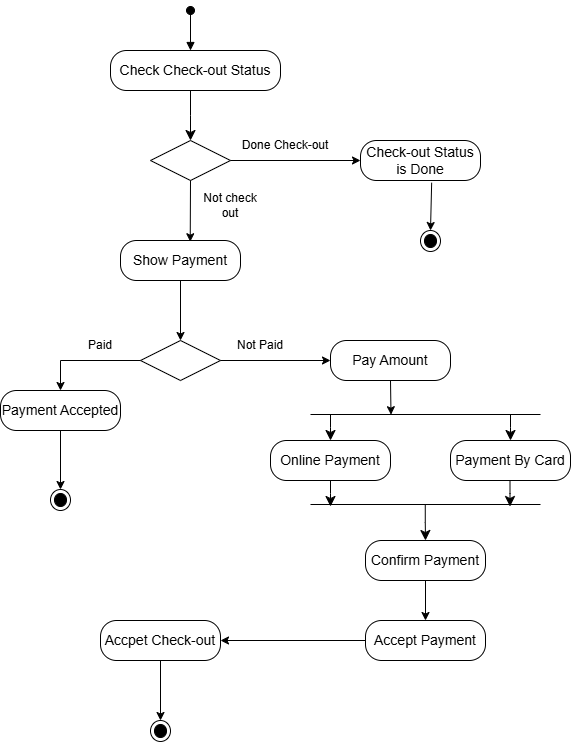

The diagram above was exported from draw.io. Its source (the exported page's mxGraphModel, read from the mxfile embedded in the PNG):
<mxGraphModel dx="1050" dy="557" grid="1" gridSize="10" guides="1" tooltips="1" connect="1" arrows="1" fold="1" page="1" pageScale="1" pageWidth="850" pageHeight="1100" math="0" shadow="0">
  <root>
    <mxCell id="0" />
    <mxCell id="1" parent="0" />
    <mxCell id="gJxIXkd51eGey7j-qywS-6" value="&lt;font style=&quot;font-size: 14px;&quot;&gt;Check Check-out Status&lt;/font&gt;" style="rounded=1;whiteSpace=wrap;html=1;arcSize=40;" parent="1" vertex="1">
      <mxGeometry x="320" y="160" width="170" height="40" as="geometry" />
    </mxCell>
    <mxCell id="gJxIXkd51eGey7j-qywS-7" value="" style="rhombus;whiteSpace=wrap;html=1;" parent="1" vertex="1">
      <mxGeometry x="360" y="250" width="80" height="40" as="geometry" />
    </mxCell>
    <mxCell id="gJxIXkd51eGey7j-qywS-10" value="&lt;font style=&quot;font-size: 14px;&quot;&gt;Check-out Status is Done&lt;/font&gt;" style="rounded=1;whiteSpace=wrap;html=1;arcSize=40;" parent="1" vertex="1">
      <mxGeometry x="570" y="250" width="120" height="40" as="geometry" />
    </mxCell>
    <mxCell id="gJxIXkd51eGey7j-qywS-13" value="&lt;font style=&quot;font-size: 14px;&quot;&gt;Show Payment&lt;/font&gt;" style="rounded=1;whiteSpace=wrap;html=1;arcSize=40;" parent="1" vertex="1">
      <mxGeometry x="330" y="350" width="120" height="40" as="geometry" />
    </mxCell>
    <mxCell id="gJxIXkd51eGey7j-qywS-15" value="" style="rhombus;whiteSpace=wrap;html=1;" parent="1" vertex="1">
      <mxGeometry x="350" y="450" width="80" height="40" as="geometry" />
    </mxCell>
    <mxCell id="gJxIXkd51eGey7j-qywS-18" value="&lt;font style=&quot;font-size: 14px;&quot;&gt;Pay Amount&lt;/font&gt;" style="rounded=1;whiteSpace=wrap;html=1;arcSize=40;" parent="1" vertex="1">
      <mxGeometry x="540" y="450" width="120" height="40" as="geometry" />
    </mxCell>
    <mxCell id="gJxIXkd51eGey7j-qywS-20" value="" style="line;strokeWidth=1;fillColor=none;align=left;verticalAlign=middle;spacingTop=-1;spacingLeft=3;spacingRight=3;rotatable=0;labelPosition=right;points=[];portConstraint=eastwest;strokeColor=inherit;" parent="1" vertex="1">
      <mxGeometry x="520" y="520" width="230" height="8" as="geometry" />
    </mxCell>
    <mxCell id="gJxIXkd51eGey7j-qywS-25" value="" style="edgeStyle=elbowEdgeStyle;elbow=vertical;endArrow=classic;html=1;curved=0;rounded=0;endSize=8;startSize=8;" parent="1" edge="1">
      <mxGeometry width="50" height="50" relative="1" as="geometry">
        <mxPoint x="540" y="524" as="sourcePoint" />
        <mxPoint x="540" y="550" as="targetPoint" />
        <Array as="points" />
      </mxGeometry>
    </mxCell>
    <mxCell id="gJxIXkd51eGey7j-qywS-26" value="" style="edgeStyle=elbowEdgeStyle;elbow=vertical;endArrow=classic;html=1;curved=0;rounded=0;endSize=8;startSize=8;" parent="1" edge="1">
      <mxGeometry width="50" height="50" relative="1" as="geometry">
        <mxPoint x="720" y="524" as="sourcePoint" />
        <mxPoint x="720" y="550" as="targetPoint" />
        <Array as="points" />
      </mxGeometry>
    </mxCell>
    <mxCell id="gJxIXkd51eGey7j-qywS-27" value="&lt;span style=&quot;font-size: 14px;&quot;&gt;Online Payment&lt;/span&gt;" style="rounded=1;whiteSpace=wrap;html=1;arcSize=40;" parent="1" vertex="1">
      <mxGeometry x="480" y="550" width="120" height="40" as="geometry" />
    </mxCell>
    <mxCell id="gJxIXkd51eGey7j-qywS-29" value="&lt;span style=&quot;font-size: 14px;&quot;&gt;Payment By Card&lt;/span&gt;" style="rounded=1;whiteSpace=wrap;html=1;arcSize=40;" parent="1" vertex="1">
      <mxGeometry x="660" y="550" width="120" height="40" as="geometry" />
    </mxCell>
    <mxCell id="gJxIXkd51eGey7j-qywS-30" value="" style="edgeStyle=elbowEdgeStyle;elbow=vertical;endArrow=classic;html=1;curved=0;rounded=0;endSize=8;startSize=8;" parent="1" edge="1">
      <mxGeometry width="50" height="50" relative="1" as="geometry">
        <mxPoint x="540" y="590" as="sourcePoint" />
        <mxPoint x="540" y="616" as="targetPoint" />
        <Array as="points" />
      </mxGeometry>
    </mxCell>
    <mxCell id="gJxIXkd51eGey7j-qywS-31" value="" style="edgeStyle=elbowEdgeStyle;elbow=vertical;endArrow=classic;html=1;curved=0;rounded=0;endSize=8;startSize=8;" parent="1" edge="1">
      <mxGeometry width="50" height="50" relative="1" as="geometry">
        <mxPoint x="719.5" y="590" as="sourcePoint" />
        <mxPoint x="719.5" y="616" as="targetPoint" />
        <Array as="points" />
      </mxGeometry>
    </mxCell>
    <mxCell id="gJxIXkd51eGey7j-qywS-32" value="" style="line;strokeWidth=1;fillColor=none;align=left;verticalAlign=middle;spacingTop=-1;spacingLeft=3;spacingRight=3;rotatable=0;labelPosition=right;points=[];portConstraint=eastwest;strokeColor=inherit;" parent="1" vertex="1">
      <mxGeometry x="520" y="610" width="230" height="8" as="geometry" />
    </mxCell>
    <mxCell id="gJxIXkd51eGey7j-qywS-36" value="&lt;font style=&quot;font-size: 14px;&quot;&gt;Payment Accepted&lt;/font&gt;" style="rounded=1;whiteSpace=wrap;html=1;arcSize=40;" parent="1" vertex="1">
      <mxGeometry x="210" y="500" width="120" height="40" as="geometry" />
    </mxCell>
    <mxCell id="gJxIXkd51eGey7j-qywS-38" value="" style="ellipse;html=1;shape=endState;fillColor=#000000;strokeColor=#000000;" parent="1" vertex="1">
      <mxGeometry x="260" y="599" width="20" height="21" as="geometry" />
    </mxCell>
    <mxCell id="gJxIXkd51eGey7j-qywS-39" value="" style="ellipse;html=1;shape=endState;fillColor=#000000;strokeColor=#000000;" parent="1" vertex="1">
      <mxGeometry x="630" y="340" width="20" height="21" as="geometry" />
    </mxCell>
    <mxCell id="gJxIXkd51eGey7j-qywS-41" value="&lt;font style=&quot;font-size: 14px;&quot;&gt;Confirm Payment&lt;/font&gt;" style="rounded=1;whiteSpace=wrap;html=1;arcSize=40;" parent="1" vertex="1">
      <mxGeometry x="575" y="650" width="120" height="40" as="geometry" />
    </mxCell>
    <mxCell id="gJxIXkd51eGey7j-qywS-43" value="" style="edgeStyle=elbowEdgeStyle;elbow=vertical;endArrow=classic;html=1;curved=0;rounded=0;endSize=8;startSize=8;exitX=0.499;exitY=0.575;exitDx=0;exitDy=0;exitPerimeter=0;" parent="1" source="gJxIXkd51eGey7j-qywS-32" target="gJxIXkd51eGey7j-qywS-41" edge="1">
      <mxGeometry width="50" height="50" relative="1" as="geometry">
        <mxPoint x="629" y="618" as="sourcePoint" />
        <mxPoint x="629" y="644" as="targetPoint" />
        <Array as="points" />
      </mxGeometry>
    </mxCell>
    <mxCell id="gJxIXkd51eGey7j-qywS-44" value="&lt;font style=&quot;font-size: 14px;&quot;&gt;Accept Payment&lt;/font&gt;" style="rounded=1;whiteSpace=wrap;html=1;arcSize=40;" parent="1" vertex="1">
      <mxGeometry x="575" y="730" width="120" height="40" as="geometry" />
    </mxCell>
    <mxCell id="gJxIXkd51eGey7j-qywS-46" value="&lt;font style=&quot;font-size: 14px;&quot;&gt;Accpet Check-out&lt;/font&gt;" style="rounded=1;whiteSpace=wrap;html=1;arcSize=40;" parent="1" vertex="1">
      <mxGeometry x="310" y="730" width="120" height="40" as="geometry" />
    </mxCell>
    <mxCell id="gJxIXkd51eGey7j-qywS-48" value="" style="ellipse;html=1;shape=endState;fillColor=#000000;strokeColor=#000000;" parent="1" vertex="1">
      <mxGeometry x="360" y="830" width="20" height="21" as="geometry" />
    </mxCell>
    <mxCell id="U21-hwTij9cJblpQHwMy-1" value="" style="edgeStyle=elbowEdgeStyle;elbow=vertical;endArrow=classic;html=1;curved=0;rounded=0;endSize=8;startSize=8;entryX=0.5;entryY=0;entryDx=0;entryDy=0;" parent="1" target="gJxIXkd51eGey7j-qywS-7" edge="1">
      <mxGeometry width="50" height="50" relative="1" as="geometry">
        <mxPoint x="400" y="200" as="sourcePoint" />
        <mxPoint x="550" y="560" as="targetPoint" />
        <Array as="points" />
      </mxGeometry>
    </mxCell>
    <mxCell id="U21-hwTij9cJblpQHwMy-2" value="" style="endArrow=classic;html=1;rounded=0;exitX=1;exitY=0.5;exitDx=0;exitDy=0;entryX=0;entryY=0.5;entryDx=0;entryDy=0;" parent="1" source="gJxIXkd51eGey7j-qywS-7" target="gJxIXkd51eGey7j-qywS-10" edge="1">
      <mxGeometry width="50" height="50" relative="1" as="geometry">
        <mxPoint x="480" y="260" as="sourcePoint" />
        <mxPoint x="470" y="450" as="targetPoint" />
      </mxGeometry>
    </mxCell>
    <mxCell id="U21-hwTij9cJblpQHwMy-3" value="" style="endArrow=classic;html=1;rounded=0;exitX=0.5;exitY=1;exitDx=0;exitDy=0;entryX=0.581;entryY=0.031;entryDx=0;entryDy=0;entryPerimeter=0;" parent="1" source="gJxIXkd51eGey7j-qywS-7" target="gJxIXkd51eGey7j-qywS-13" edge="1">
      <mxGeometry width="50" height="50" relative="1" as="geometry">
        <mxPoint x="450" y="280" as="sourcePoint" />
        <mxPoint x="580" y="280" as="targetPoint" />
      </mxGeometry>
    </mxCell>
    <mxCell id="U21-hwTij9cJblpQHwMy-4" value="Not check out" style="text;html=1;align=center;verticalAlign=middle;whiteSpace=wrap;rounded=0;" parent="1" vertex="1">
      <mxGeometry x="410" y="300" width="60" height="30" as="geometry" />
    </mxCell>
    <mxCell id="U21-hwTij9cJblpQHwMy-5" value="" style="endArrow=classic;html=1;rounded=0;exitX=0.5;exitY=1;exitDx=0;exitDy=0;entryX=0.5;entryY=0;entryDx=0;entryDy=0;" parent="1" source="gJxIXkd51eGey7j-qywS-13" target="gJxIXkd51eGey7j-qywS-15" edge="1">
      <mxGeometry width="50" height="50" relative="1" as="geometry">
        <mxPoint x="410" y="300" as="sourcePoint" />
        <mxPoint x="410" y="361" as="targetPoint" />
      </mxGeometry>
    </mxCell>
    <mxCell id="U21-hwTij9cJblpQHwMy-6" value="" style="html=1;verticalAlign=bottom;startArrow=oval;startFill=1;endArrow=block;startSize=8;curved=0;rounded=0;" parent="1" edge="1">
      <mxGeometry width="60" relative="1" as="geometry">
        <mxPoint x="400" y="120" as="sourcePoint" />
        <mxPoint x="400" y="160" as="targetPoint" />
      </mxGeometry>
    </mxCell>
    <mxCell id="U21-hwTij9cJblpQHwMy-8" value="" style="endArrow=classic;html=1;rounded=0;exitX=0.5;exitY=1;exitDx=0;exitDy=0;entryX=0.5;entryY=0;entryDx=0;entryDy=0;" parent="1" source="gJxIXkd51eGey7j-qywS-41" target="gJxIXkd51eGey7j-qywS-44" edge="1">
      <mxGeometry width="50" height="50" relative="1" as="geometry">
        <mxPoint x="400" y="400" as="sourcePoint" />
        <mxPoint x="400" y="460" as="targetPoint" />
      </mxGeometry>
    </mxCell>
    <mxCell id="IYc6jAUcq9Gjo22XtpWf-1" value="" style="endArrow=classic;html=1;rounded=0;exitX=1;exitY=0.5;exitDx=0;exitDy=0;entryX=0;entryY=0.5;entryDx=0;entryDy=0;" edge="1" parent="1" source="gJxIXkd51eGey7j-qywS-15" target="gJxIXkd51eGey7j-qywS-18">
      <mxGeometry width="50" height="50" relative="1" as="geometry">
        <mxPoint x="400" y="440" as="sourcePoint" />
        <mxPoint x="450" y="390" as="targetPoint" />
      </mxGeometry>
    </mxCell>
    <mxCell id="IYc6jAUcq9Gjo22XtpWf-2" value="Not Paid" style="text;html=1;align=center;verticalAlign=middle;whiteSpace=wrap;rounded=0;" vertex="1" parent="1">
      <mxGeometry x="440" y="440" width="60" height="30" as="geometry" />
    </mxCell>
    <mxCell id="IYc6jAUcq9Gjo22XtpWf-3" value="" style="endArrow=classic;html=1;rounded=0;exitX=0;exitY=0.5;exitDx=0;exitDy=0;entryX=0.5;entryY=0;entryDx=0;entryDy=0;" edge="1" parent="1" source="gJxIXkd51eGey7j-qywS-15" target="gJxIXkd51eGey7j-qywS-36">
      <mxGeometry width="50" height="50" relative="1" as="geometry">
        <mxPoint x="400" y="440" as="sourcePoint" />
        <mxPoint x="450" y="390" as="targetPoint" />
        <Array as="points">
          <mxPoint x="270" y="470" />
        </Array>
      </mxGeometry>
    </mxCell>
    <mxCell id="IYc6jAUcq9Gjo22XtpWf-4" value="Paid" style="text;html=1;align=center;verticalAlign=middle;whiteSpace=wrap;rounded=0;" vertex="1" parent="1">
      <mxGeometry x="280" y="440" width="60" height="30" as="geometry" />
    </mxCell>
    <mxCell id="IYc6jAUcq9Gjo22XtpWf-5" value="Done Check-out" style="text;html=1;align=center;verticalAlign=middle;whiteSpace=wrap;rounded=0;" vertex="1" parent="1">
      <mxGeometry x="450" y="240" width="90" height="30" as="geometry" />
    </mxCell>
    <mxCell id="IYc6jAUcq9Gjo22XtpWf-6" value="" style="endArrow=classic;html=1;rounded=0;exitX=0.5;exitY=1;exitDx=0;exitDy=0;entryX=0.35;entryY=0.525;entryDx=0;entryDy=0;entryPerimeter=0;" edge="1" parent="1" source="gJxIXkd51eGey7j-qywS-18" target="gJxIXkd51eGey7j-qywS-20">
      <mxGeometry width="50" height="50" relative="1" as="geometry">
        <mxPoint x="390" y="640" as="sourcePoint" />
        <mxPoint x="440" y="590" as="targetPoint" />
      </mxGeometry>
    </mxCell>
    <mxCell id="IYc6jAUcq9Gjo22XtpWf-7" value="" style="endArrow=classic;html=1;rounded=0;exitX=0;exitY=0.5;exitDx=0;exitDy=0;entryX=1;entryY=0.5;entryDx=0;entryDy=0;" edge="1" parent="1" source="gJxIXkd51eGey7j-qywS-44" target="gJxIXkd51eGey7j-qywS-46">
      <mxGeometry width="50" height="50" relative="1" as="geometry">
        <mxPoint x="390" y="640" as="sourcePoint" />
        <mxPoint x="440" y="590" as="targetPoint" />
      </mxGeometry>
    </mxCell>
    <mxCell id="IYc6jAUcq9Gjo22XtpWf-8" value="" style="endArrow=classic;html=1;rounded=0;exitX=0.593;exitY=1.055;exitDx=0;exitDy=0;exitPerimeter=0;entryX=0.5;entryY=0;entryDx=0;entryDy=0;" edge="1" parent="1" source="gJxIXkd51eGey7j-qywS-10" target="gJxIXkd51eGey7j-qywS-39">
      <mxGeometry width="50" height="50" relative="1" as="geometry">
        <mxPoint x="420" y="540" as="sourcePoint" />
        <mxPoint x="470" y="490" as="targetPoint" />
      </mxGeometry>
    </mxCell>
    <mxCell id="IYc6jAUcq9Gjo22XtpWf-9" value="" style="endArrow=classic;html=1;rounded=0;exitX=0.5;exitY=1;exitDx=0;exitDy=0;entryX=0.5;entryY=0;entryDx=0;entryDy=0;" edge="1" parent="1" source="gJxIXkd51eGey7j-qywS-36" target="gJxIXkd51eGey7j-qywS-38">
      <mxGeometry width="50" height="50" relative="1" as="geometry">
        <mxPoint x="420" y="540" as="sourcePoint" />
        <mxPoint x="470" y="490" as="targetPoint" />
      </mxGeometry>
    </mxCell>
    <mxCell id="IYc6jAUcq9Gjo22XtpWf-10" value="" style="endArrow=classic;html=1;rounded=0;exitX=0.5;exitY=1;exitDx=0;exitDy=0;entryX=0.5;entryY=0;entryDx=0;entryDy=0;" edge="1" parent="1" source="gJxIXkd51eGey7j-qywS-46" target="gJxIXkd51eGey7j-qywS-48">
      <mxGeometry width="50" height="50" relative="1" as="geometry">
        <mxPoint x="420" y="620" as="sourcePoint" />
        <mxPoint x="470" y="570" as="targetPoint" />
      </mxGeometry>
    </mxCell>
  </root>
</mxGraphModel>